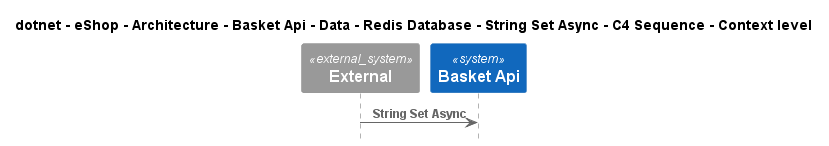

The diagram above was rendered by PlantUML. Its source (embedded in the PNG):
@startuml
!pragma layout smetana
!include ..\..\..\..\..\..\..\..\..\..\..\.c4s\C4_Sequence.puml

title dotnet - eShop - Architecture - Basket Api - Data - Redis Database - String Set Async - C4 Sequence - Context level

System_Ext(C4InterFlow.SoftwareSystems.ExternalSystem, "External", "")
System(dotnet.eShop.Architecture.SoftwareSystems.BasketApi, "Basket Api", "")

Rel(C4InterFlow.SoftwareSystems.ExternalSystem, dotnet.eShop.Architecture.SoftwareSystems.BasketApi, "String Set Async")


@enduml